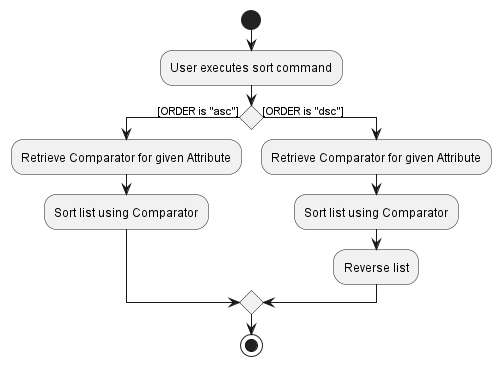

The diagram above was rendered by PlantUML. Its source (embedded in the PNG):
@startuml
start
:User executes sort command;

'Since the beta syntax does not support placing the condition outside the
'diamond we place it as the true branch instead.

if () then ([ORDER is "asc"])
    :Retrieve Comparator for given Attribute;
    :Sort list using Comparator;
else ([ORDER is "dsc"])
    :Retrieve Comparator for given Attribute;
    :Sort list using Comparator;
    :Reverse list;
endif
stop
@enduml